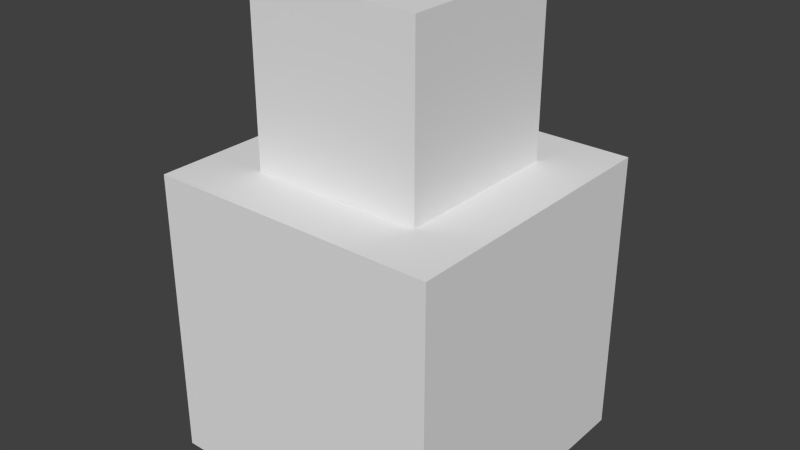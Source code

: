 # Source: test_bone.blend  (saved by Blender 2.69.0; exported with 4.5.12 LTS)
import bpy
from mathutils import Matrix  # noqa: F401  (used for matrix-valued properties, if any)

bpy.ops.wm.read_factory_settings(use_empty=True)
scene = bpy.context.scene
scene.name = 'Scene'

# ---- collections
col_collection_1 = bpy.data.collections.new('Collection 1'); scene.collection.children.link(col_collection_1)

# ---- materials (node trees are filled in below, after node groups)
mat_material_001 = bpy.data.materials.new('Material.001')
mat_material_001.alpha_threshold = 0.0
mat_material_001.use_transparent_shadow = False
mat_material_001.roughness = 0.5
mat_material_001.line_color = (0.0, 0.0, 0.0, 1.0)
mat_material = bpy.data.materials.new('Material')
mat_material.alpha_threshold = 0.0
mat_material.use_transparent_shadow = False
mat_material.roughness = 0.5
mat_material.line_color = (0.0, 0.0, 0.0, 1.0)

# ---- material node trees

# ---- world
world_world = bpy.data.worlds.new('World'); scene.world = world_world
world_world.color = (0.05088, 0.05088, 0.05088)
world_world.use_sun_shadow = False
world_world.sun_shadow_jitter_overblur = 0.0
world_world.cycles.sampling_method = 'MANUAL'
world_world.cycles.sample_map_resolution = 256

# ---- meshes
me_cube_001 = bpy.data.meshes.new('Cube.001')
me_cube_001.from_pydata([(1.0, 1.0, -1.0), (1.0, -1.0, -1.0), (-1.0, -1.0, -1.0), (-1.0, 1.0, -1.0), (1.0, 1.0, 1.0), (1.0, -1.0, 1.0), (-1.0, -1.0, 1.0), (-1.0, 1.0, 1.0)], [], [(0, 1, 2, 3), (4, 7, 6, 5), (0, 4, 5, 1), (1, 5, 6, 2), (2, 6, 7, 3), (4, 0, 3, 7)])
me_cube_001.materials.append(mat_material_001)
me_cube_001.use_remesh_preserve_volume = False
me_cube_001.use_remesh_preserve_attributes = False
me_cube_001.use_mirror_vertex_groups = False
me_cube_001.update()
me_cube = bpy.data.meshes.new('Cube')
me_cube.from_pydata([(1.0, 1.0, -1.0), (1.0, -1.0, -1.0), (-1.0, -1.0, -1.0), (-1.0, 1.0, -1.0), (1.0, 1.0, 1.0), (1.0, -1.0, 1.0), (-1.0, -1.0, 1.0), (-1.0, 1.0, 1.0)], [], [(0, 1, 2, 3), (4, 7, 6, 5), (0, 4, 5, 1), (1, 5, 6, 2), (2, 6, 7, 3), (4, 0, 3, 7)])
me_cube.materials.append(mat_material)
me_cube.use_remesh_preserve_volume = False
me_cube.use_remesh_preserve_attributes = False
me_cube.use_mirror_vertex_groups = False
me_cube.update()
arm_armature = bpy.data.armatures.new('Armature')  # bones are not reproduced

# ---- objects
ob_armature = bpy.data.objects.new('Armature', arm_armature)
ob_cube_001 = bpy.data.objects.new('Cube.001', me_cube_001)
ob_cube = bpy.data.objects.new('Cube', me_cube)

# ---- transforms, parenting, visibility, modifiers, constraints
ob_armature.location = (0.0, -0.05682, 3.353)
ob_armature.rotation_euler = (-0.0, 3.142, -0.0)
ob_armature.scale = (2.891, 2.891, 2.891)
ob_armature.show_in_front = True
ob_armature.lineart.crease_threshold = 0.0
ob_cube_001.parent = ob_armature
ob_cube_001.matrix_parent_inverse = Matrix(((-0.3459, 0.0, -5.222e-08, 1.751e-07), (5.551e-17, 0.3459, -4.657e-10, 0.01965), (5.222e-08, 0.0, -0.3459, 1.16), (0.0, 0.0, 0.0, 1.0)))
ob_cube_001.location = (0.0, 0.0, 1.879)
ob_cube_001.scale = (1.68, 1.68, 1.68)
ob_cube_001.lock_rotations_4d = False
ob_cube_001.empty_display_type = 'ARROWS'
ob_cube_001.lineart.crease_threshold = 0.0
_vg = ob_cube_001.vertex_groups.new(name='Bone')
_vg.add([0, 1, 2, 3, 4, 5, 6, 7], 1.0, 'REPLACE')
_vg = ob_cube_001.vertex_groups.new(name='Bone.001')
_m = ob_cube_001.modifiers.new('Armature', 'ARMATURE')
_m.object = ob_armature
ob_cube.parent = ob_armature
ob_cube.matrix_parent_inverse = Matrix(((-0.3459, 0.0, -5.222e-08, 1.751e-07), (5.551e-17, 0.3459, -4.657e-10, 0.01965), (5.222e-08, 0.0, -0.3459, 1.16), (0.0, 0.0, 0.0, 1.0)))
ob_cube.location = (0.0, 0.0, 4.56)
ob_cube.lock_rotations_4d = False
ob_cube.empty_display_type = 'ARROWS'
ob_cube.lineart.crease_threshold = 0.0
_vg = ob_cube.vertex_groups.new(name='Bone')
_vg = ob_cube.vertex_groups.new(name='Bone.001')
_vg.add([0, 1, 2, 3, 4, 5, 6, 7], 1.0, 'REPLACE')
_m = ob_cube.modifiers.new('Armature', 'ARMATURE')
_m.object = ob_armature

# ---- collection membership
col_collection_1.objects.link(ob_armature)
col_collection_1.objects.link(ob_cube_001)
col_collection_1.objects.link(ob_cube)

# ---- scene / render settings (as saved in the file)
scene.frame_start = 0; scene.frame_end = 60; scene.frame_set(0)
scene.render.engine = 'BLENDER_EEVEE_NEXT'
scene.render.image_settings.compression = 90
scene.render.resolution_percentage = 50
scene.render.dither_intensity = 0.0
scene.cycles.use_denoising = False
scene.cycles.samples = 10
scene.cycles.sampling_pattern = 'TABULATED_SOBOL'
scene.cycles.light_sampling_threshold = 0.0
scene.cycles.use_adaptive_sampling = False
scene.cycles.use_light_tree = False
scene.cycles.blur_glossy = 0.0
scene.cycles.volume_bounces = 1
scene.cycles.pixel_filter_type = 'GAUSSIAN'
scene.cycles.sample_clamp_indirect = 0.0
scene.view_settings.view_transform = 'Standard'
bpy.context.view_layer.update()

# ---- added for rendering (the .blend has no active camera and no usable light): camera, sun
cam_auto = bpy.data.cameras.new('AutoCamera')
cam_auto.lens = 50.0
cam_auto.sensor_width = 36.0
cam_auto.clip_end = 1000.0
ob_auto_camera = bpy.data.objects.new('AutoCamera', cam_auto)
scene.collection.objects.link(ob_auto_camera)
ob_auto_camera.location = (6.62853, -7.95423, 8.18196)
ob_auto_camera.rotation_euler = (1.09748, -7.21219e-08, 0.694738)
scene.camera = ob_auto_camera
light_auto_sun = bpy.data.lights.new('AutoSun', 'SUN')
light_auto_sun.energy = 3.0
light_auto_sun.angle = 0.0523599
ob_auto_sun = bpy.data.objects.new('AutoSun', light_auto_sun)
scene.collection.objects.link(ob_auto_sun)
ob_auto_sun.rotation_euler = (0.872665, 0.174533, 0.523599)
bpy.context.view_layer.update()
